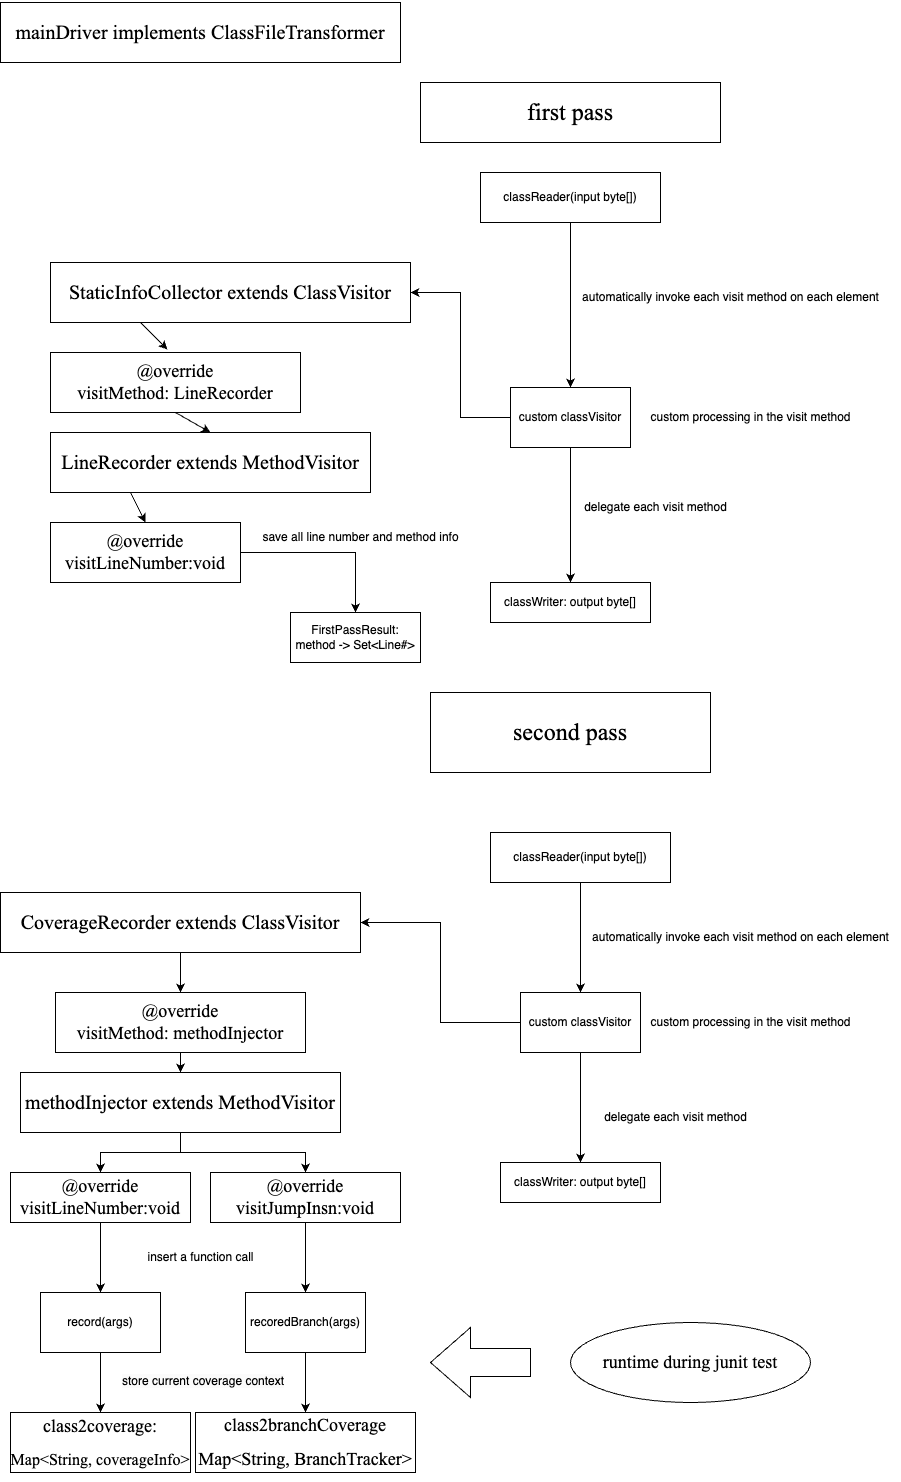

The diagram above was exported from draw.io. Its source (the exported page's mxGraphModel, read from the mxfile embedded in the PNG):
<mxGraphModel dx="1026" dy="659" grid="1" gridSize="10" guides="1" tooltips="1" connect="1" arrows="1" fold="1" page="1" pageScale="1" pageWidth="850" pageHeight="1100" math="0" shadow="0">
  <root>
    <mxCell id="0" />
    <mxCell id="1" parent="0" />
    <mxCell id="_T47_QlXfjNcCWRfcqJe-1" value="&lt;div style=&quot;font-size: 15pt;&quot;&gt;&lt;pre style=&quot;&quot;&gt;&lt;font style=&quot;&quot; face=&quot;Times New Roman&quot;&gt;mainDriver implements ClassFileTransformer&lt;/font&gt;&lt;/pre&gt;&lt;/div&gt;" style="rounded=0;whiteSpace=wrap;html=1;" parent="1" vertex="1">
      <mxGeometry x="20" y="20" width="400" height="60" as="geometry" />
    </mxCell>
    <mxCell id="_T47_QlXfjNcCWRfcqJe-3" value="&lt;font style=&quot;font-size: 24px;&quot; face=&quot;Times New Roman&quot;&gt;first pass&lt;/font&gt;" style="rounded=0;whiteSpace=wrap;html=1;" parent="1" vertex="1">
      <mxGeometry x="440" y="100" width="300" height="60" as="geometry" />
    </mxCell>
    <mxCell id="_T47_QlXfjNcCWRfcqJe-4" value="&lt;div style=&quot;font-size: 15pt;&quot;&gt;&lt;pre style=&quot;&quot;&gt;&lt;font face=&quot;Times New Roman&quot;&gt;StaticInfoCollector extends ClassVisitor&lt;/font&gt;&lt;/pre&gt;&lt;/div&gt;" style="rounded=0;whiteSpace=wrap;html=1;" parent="1" vertex="1">
      <mxGeometry x="70" y="280" width="360" height="60" as="geometry" />
    </mxCell>
    <mxCell id="_T47_QlXfjNcCWRfcqJe-5" value="&lt;font style=&quot;font-size: 18px;&quot; face=&quot;Times New Roman&quot;&gt;@override&lt;br&gt;visitMethod: LineRecorder&lt;/font&gt;" style="rounded=0;whiteSpace=wrap;html=1;" parent="1" vertex="1">
      <mxGeometry x="70" y="370" width="250" height="60" as="geometry" />
    </mxCell>
    <mxCell id="_T47_QlXfjNcCWRfcqJe-6" value="&lt;div style=&quot;font-size: 15pt;&quot;&gt;&lt;pre style=&quot;&quot;&gt;&lt;font face=&quot;Times New Roman&quot;&gt;LineRecorder extends MethodVisitor&lt;/font&gt;&lt;/pre&gt;&lt;/div&gt;" style="rounded=0;whiteSpace=wrap;html=1;" parent="1" vertex="1">
      <mxGeometry x="70" y="450" width="320" height="60" as="geometry" />
    </mxCell>
    <mxCell id="_T47_QlXfjNcCWRfcqJe-7" value="&lt;font style=&quot;&quot;&gt;&lt;font face=&quot;Times New Roman&quot; style=&quot;font-size: 18px;&quot;&gt;@override&lt;br&gt;&lt;span style=&quot;background-color: initial;&quot;&gt;visitLineNumber:void&lt;/span&gt;&lt;/font&gt;&lt;br&gt;&lt;/font&gt;" style="rounded=0;whiteSpace=wrap;html=1;" parent="1" vertex="1">
      <mxGeometry x="70" y="540" width="190" height="60" as="geometry" />
    </mxCell>
    <mxCell id="_T47_QlXfjNcCWRfcqJe-8" value="" style="endArrow=classic;html=1;rounded=0;exitX=0.25;exitY=1;exitDx=0;exitDy=0;entryX=0.468;entryY=-0.05;entryDx=0;entryDy=0;entryPerimeter=0;" parent="1" source="_T47_QlXfjNcCWRfcqJe-4" target="_T47_QlXfjNcCWRfcqJe-5" edge="1">
      <mxGeometry width="50" height="50" relative="1" as="geometry">
        <mxPoint x="300" y="280" as="sourcePoint" />
        <mxPoint x="350" y="230" as="targetPoint" />
      </mxGeometry>
    </mxCell>
    <mxCell id="_T47_QlXfjNcCWRfcqJe-9" value="" style="endArrow=classic;html=1;rounded=0;exitX=0.5;exitY=1;exitDx=0;exitDy=0;entryX=0.5;entryY=0;entryDx=0;entryDy=0;" parent="1" source="_T47_QlXfjNcCWRfcqJe-5" target="_T47_QlXfjNcCWRfcqJe-6" edge="1">
      <mxGeometry width="50" height="50" relative="1" as="geometry">
        <mxPoint x="300" y="280" as="sourcePoint" />
        <mxPoint x="350" y="230" as="targetPoint" />
      </mxGeometry>
    </mxCell>
    <mxCell id="_T47_QlXfjNcCWRfcqJe-10" value="" style="endArrow=classic;html=1;rounded=0;exitX=0.25;exitY=1;exitDx=0;exitDy=0;entryX=0.5;entryY=0;entryDx=0;entryDy=0;" parent="1" source="_T47_QlXfjNcCWRfcqJe-6" target="_T47_QlXfjNcCWRfcqJe-7" edge="1">
      <mxGeometry width="50" height="50" relative="1" as="geometry">
        <mxPoint x="300" y="280" as="sourcePoint" />
        <mxPoint x="350" y="230" as="targetPoint" />
      </mxGeometry>
    </mxCell>
    <mxCell id="_T47_QlXfjNcCWRfcqJe-11" value="save all line number and method info" style="text;html=1;align=center;verticalAlign=middle;resizable=0;points=[];autosize=1;strokeColor=none;fillColor=none;" parent="1" vertex="1">
      <mxGeometry x="270" y="540" width="220" height="30" as="geometry" />
    </mxCell>
    <mxCell id="_T47_QlXfjNcCWRfcqJe-16" style="edgeStyle=orthogonalEdgeStyle;rounded=0;orthogonalLoop=1;jettySize=auto;html=1;exitX=0.5;exitY=1;exitDx=0;exitDy=0;entryX=0.5;entryY=0;entryDx=0;entryDy=0;" parent="1" source="_T47_QlXfjNcCWRfcqJe-12" target="_T47_QlXfjNcCWRfcqJe-13" edge="1">
      <mxGeometry relative="1" as="geometry" />
    </mxCell>
    <mxCell id="_T47_QlXfjNcCWRfcqJe-12" value="classReader(input byte[])" style="rounded=0;whiteSpace=wrap;html=1;" parent="1" vertex="1">
      <mxGeometry x="500" y="190" width="180" height="50" as="geometry" />
    </mxCell>
    <mxCell id="_T47_QlXfjNcCWRfcqJe-17" style="edgeStyle=orthogonalEdgeStyle;rounded=0;orthogonalLoop=1;jettySize=auto;html=1;exitX=0.5;exitY=1;exitDx=0;exitDy=0;" parent="1" source="_T47_QlXfjNcCWRfcqJe-13" target="_T47_QlXfjNcCWRfcqJe-14" edge="1">
      <mxGeometry relative="1" as="geometry" />
    </mxCell>
    <mxCell id="_T47_QlXfjNcCWRfcqJe-22" style="edgeStyle=orthogonalEdgeStyle;rounded=0;orthogonalLoop=1;jettySize=auto;html=1;entryX=1;entryY=0.5;entryDx=0;entryDy=0;" parent="1" source="_T47_QlXfjNcCWRfcqJe-13" target="_T47_QlXfjNcCWRfcqJe-4" edge="1">
      <mxGeometry relative="1" as="geometry" />
    </mxCell>
    <mxCell id="_T47_QlXfjNcCWRfcqJe-13" value="custom classVisitor" style="rounded=0;whiteSpace=wrap;html=1;" parent="1" vertex="1">
      <mxGeometry x="530" y="405" width="120" height="60" as="geometry" />
    </mxCell>
    <mxCell id="_T47_QlXfjNcCWRfcqJe-14" value="classWriter: output byte[]" style="rounded=0;whiteSpace=wrap;html=1;" parent="1" vertex="1">
      <mxGeometry x="510" y="600" width="160" height="40" as="geometry" />
    </mxCell>
    <mxCell id="_T47_QlXfjNcCWRfcqJe-15" value="&lt;font style=&quot;font-size: 24px;&quot; face=&quot;Times New Roman&quot;&gt;second pass&lt;/font&gt;" style="rounded=0;whiteSpace=wrap;html=1;" parent="1" vertex="1">
      <mxGeometry x="450" y="710" width="280" height="80" as="geometry" />
    </mxCell>
    <mxCell id="_T47_QlXfjNcCWRfcqJe-19" value="automatically invoke each visit method on each element" style="text;html=1;align=center;verticalAlign=middle;resizable=0;points=[];autosize=1;strokeColor=none;fillColor=none;" parent="1" vertex="1">
      <mxGeometry x="590" y="300" width="320" height="30" as="geometry" />
    </mxCell>
    <mxCell id="_T47_QlXfjNcCWRfcqJe-20" value="delegate each visit method" style="text;html=1;align=center;verticalAlign=middle;resizable=0;points=[];autosize=1;strokeColor=none;fillColor=none;" parent="1" vertex="1">
      <mxGeometry x="590" y="510" width="170" height="30" as="geometry" />
    </mxCell>
    <mxCell id="_T47_QlXfjNcCWRfcqJe-21" value="custom processing in the visit method" style="text;html=1;align=center;verticalAlign=middle;resizable=0;points=[];autosize=1;strokeColor=none;fillColor=none;" parent="1" vertex="1">
      <mxGeometry x="660" y="420" width="220" height="30" as="geometry" />
    </mxCell>
    <mxCell id="_T47_QlXfjNcCWRfcqJe-23" value="FirstPassResult:&lt;br&gt;method -&amp;gt; Set&amp;lt;Line#&amp;gt;" style="rounded=0;whiteSpace=wrap;html=1;" parent="1" vertex="1">
      <mxGeometry x="310" y="630" width="130" height="50" as="geometry" />
    </mxCell>
    <mxCell id="_T47_QlXfjNcCWRfcqJe-24" value="" style="endArrow=classic;html=1;rounded=0;entryX=0.5;entryY=0;entryDx=0;entryDy=0;exitX=1;exitY=0.5;exitDx=0;exitDy=0;" parent="1" source="_T47_QlXfjNcCWRfcqJe-7" target="_T47_QlXfjNcCWRfcqJe-23" edge="1">
      <mxGeometry width="50" height="50" relative="1" as="geometry">
        <mxPoint x="390" y="570" as="sourcePoint" />
        <mxPoint x="440" y="520" as="targetPoint" />
        <Array as="points">
          <mxPoint x="375" y="570" />
        </Array>
      </mxGeometry>
    </mxCell>
    <mxCell id="_T47_QlXfjNcCWRfcqJe-25" value="&lt;div style=&quot;font-size: 15pt;&quot;&gt;&lt;pre style=&quot;&quot;&gt;&lt;font face=&quot;Times New Roman&quot;&gt;CoverageRecorder extends ClassVisitor&lt;/font&gt;&lt;/pre&gt;&lt;/div&gt;" style="rounded=0;whiteSpace=wrap;html=1;" parent="1" vertex="1">
      <mxGeometry x="20" y="910" width="360" height="60" as="geometry" />
    </mxCell>
    <mxCell id="_T47_QlXfjNcCWRfcqJe-26" value="&lt;font style=&quot;font-size: 18px;&quot; face=&quot;Times New Roman&quot;&gt;@override&lt;br&gt;visitMethod: methodInjector&lt;/font&gt;" style="rounded=0;whiteSpace=wrap;html=1;" parent="1" vertex="1">
      <mxGeometry x="75" y="1010" width="250" height="60" as="geometry" />
    </mxCell>
    <mxCell id="_T47_QlXfjNcCWRfcqJe-62" style="edgeStyle=orthogonalEdgeStyle;rounded=0;orthogonalLoop=1;jettySize=auto;html=1;exitX=0.5;exitY=1;exitDx=0;exitDy=0;entryX=0.5;entryY=0;entryDx=0;entryDy=0;" parent="1" source="_T47_QlXfjNcCWRfcqJe-27" target="_T47_QlXfjNcCWRfcqJe-28" edge="1">
      <mxGeometry relative="1" as="geometry" />
    </mxCell>
    <mxCell id="_T47_QlXfjNcCWRfcqJe-63" style="edgeStyle=orthogonalEdgeStyle;rounded=0;orthogonalLoop=1;jettySize=auto;html=1;entryX=0.5;entryY=0;entryDx=0;entryDy=0;" parent="1" source="_T47_QlXfjNcCWRfcqJe-27" target="_T47_QlXfjNcCWRfcqJe-40" edge="1">
      <mxGeometry relative="1" as="geometry" />
    </mxCell>
    <mxCell id="_T47_QlXfjNcCWRfcqJe-27" value="&lt;div style=&quot;font-size: 15pt;&quot;&gt;&lt;pre style=&quot;&quot;&gt;&lt;font face=&quot;Times New Roman&quot;&gt;methodInjector extends MethodVisitor&lt;/font&gt;&lt;/pre&gt;&lt;/div&gt;" style="rounded=0;whiteSpace=wrap;html=1;" parent="1" vertex="1">
      <mxGeometry x="40" y="1090" width="320" height="60" as="geometry" />
    </mxCell>
    <mxCell id="_T47_QlXfjNcCWRfcqJe-58" style="edgeStyle=orthogonalEdgeStyle;rounded=0;orthogonalLoop=1;jettySize=auto;html=1;entryX=0.5;entryY=0;entryDx=0;entryDy=0;" parent="1" source="_T47_QlXfjNcCWRfcqJe-28" target="_T47_QlXfjNcCWRfcqJe-34" edge="1">
      <mxGeometry relative="1" as="geometry" />
    </mxCell>
    <mxCell id="_T47_QlXfjNcCWRfcqJe-28" value="&lt;font style=&quot;&quot;&gt;&lt;font face=&quot;Times New Roman&quot; style=&quot;font-size: 18px;&quot;&gt;@override&lt;br&gt;&lt;span style=&quot;background-color: initial;&quot;&gt;visitLineNumber:void&lt;/span&gt;&lt;/font&gt;&lt;br&gt;&lt;/font&gt;" style="rounded=0;whiteSpace=wrap;html=1;" parent="1" vertex="1">
      <mxGeometry x="30" y="1190" width="180" height="50" as="geometry" />
    </mxCell>
    <mxCell id="_T47_QlXfjNcCWRfcqJe-29" value="" style="endArrow=classic;html=1;rounded=0;exitX=0.5;exitY=1;exitDx=0;exitDy=0;entryX=0.5;entryY=0;entryDx=0;entryDy=0;" parent="1" source="_T47_QlXfjNcCWRfcqJe-25" target="_T47_QlXfjNcCWRfcqJe-26" edge="1">
      <mxGeometry width="50" height="50" relative="1" as="geometry">
        <mxPoint x="260" y="910" as="sourcePoint" />
        <mxPoint x="310" y="860" as="targetPoint" />
      </mxGeometry>
    </mxCell>
    <mxCell id="_T47_QlXfjNcCWRfcqJe-30" value="" style="endArrow=classic;html=1;rounded=0;exitX=0.5;exitY=1;exitDx=0;exitDy=0;entryX=0.5;entryY=0;entryDx=0;entryDy=0;" parent="1" source="_T47_QlXfjNcCWRfcqJe-26" target="_T47_QlXfjNcCWRfcqJe-27" edge="1">
      <mxGeometry width="50" height="50" relative="1" as="geometry">
        <mxPoint x="260" y="910" as="sourcePoint" />
        <mxPoint x="310" y="860" as="targetPoint" />
      </mxGeometry>
    </mxCell>
    <mxCell id="_T47_QlXfjNcCWRfcqJe-59" style="edgeStyle=orthogonalEdgeStyle;rounded=0;orthogonalLoop=1;jettySize=auto;html=1;entryX=0.5;entryY=0;entryDx=0;entryDy=0;" parent="1" source="_T47_QlXfjNcCWRfcqJe-34" target="_T47_QlXfjNcCWRfcqJe-35" edge="1">
      <mxGeometry relative="1" as="geometry" />
    </mxCell>
    <mxCell id="_T47_QlXfjNcCWRfcqJe-34" value="record(args)" style="rounded=0;whiteSpace=wrap;html=1;" parent="1" vertex="1">
      <mxGeometry x="60" y="1310" width="120" height="60" as="geometry" />
    </mxCell>
    <mxCell id="_T47_QlXfjNcCWRfcqJe-35" value="&lt;div style=&quot;&quot;&gt;&lt;pre style=&quot;&quot;&gt;&lt;font style=&quot;font-size: 18px;&quot; face=&quot;Times New Roman&quot;&gt;class2coverage:&lt;/font&gt;&lt;/pre&gt;&lt;pre style=&quot;&quot;&gt;&lt;div style=&quot;&quot;&gt;&lt;pre style=&quot;&quot;&gt;&lt;font size=&quot;3&quot; style=&quot;&quot; face=&quot;Times New Roman&quot;&gt;Map&amp;lt;String, coverageInfo&amp;gt;&lt;/font&gt;&lt;/pre&gt;&lt;/div&gt;&lt;/pre&gt;&lt;/div&gt;" style="rounded=0;whiteSpace=wrap;html=1;" parent="1" vertex="1">
      <mxGeometry x="30" y="1430" width="180" height="60" as="geometry" />
    </mxCell>
    <mxCell id="_T47_QlXfjNcCWRfcqJe-37" value="&lt;span style=&quot;color: rgb(0, 0, 0); font-family: Helvetica; font-size: 12px; font-style: normal; font-variant-ligatures: normal; font-variant-caps: normal; font-weight: 400; letter-spacing: normal; orphans: 2; text-align: center; text-indent: 0px; text-transform: none; widows: 2; word-spacing: 0px; -webkit-text-stroke-width: 0px; background-color: rgb(251, 251, 251); text-decoration-thickness: initial; text-decoration-style: initial; text-decoration-color: initial; float: none; display: inline !important;&quot;&gt;store current coverage context&lt;/span&gt;" style="text;whiteSpace=wrap;html=1;" parent="1" vertex="1">
      <mxGeometry x="140" y="1385" width="170" height="30" as="geometry" />
    </mxCell>
    <mxCell id="_T47_QlXfjNcCWRfcqJe-39" value="insert a function call" style="text;html=1;align=center;verticalAlign=middle;resizable=0;points=[];autosize=1;strokeColor=none;fillColor=none;" parent="1" vertex="1">
      <mxGeometry x="155" y="1260" width="130" height="30" as="geometry" />
    </mxCell>
    <mxCell id="_T47_QlXfjNcCWRfcqJe-60" style="edgeStyle=orthogonalEdgeStyle;rounded=0;orthogonalLoop=1;jettySize=auto;html=1;exitX=0.5;exitY=1;exitDx=0;exitDy=0;entryX=0.5;entryY=0;entryDx=0;entryDy=0;" parent="1" source="_T47_QlXfjNcCWRfcqJe-40" target="_T47_QlXfjNcCWRfcqJe-43" edge="1">
      <mxGeometry relative="1" as="geometry" />
    </mxCell>
    <mxCell id="_T47_QlXfjNcCWRfcqJe-40" value="&lt;font style=&quot;&quot;&gt;&lt;font face=&quot;Times New Roman&quot; style=&quot;font-size: 18px;&quot;&gt;@override&lt;br&gt;&lt;span style=&quot;background-color: initial;&quot;&gt;visitJumpInsn:void&lt;/span&gt;&lt;/font&gt;&lt;br&gt;&lt;/font&gt;" style="rounded=0;whiteSpace=wrap;html=1;" parent="1" vertex="1">
      <mxGeometry x="230" y="1190" width="190" height="50" as="geometry" />
    </mxCell>
    <mxCell id="_T47_QlXfjNcCWRfcqJe-61" style="edgeStyle=orthogonalEdgeStyle;rounded=0;orthogonalLoop=1;jettySize=auto;html=1;entryX=0.5;entryY=0;entryDx=0;entryDy=0;" parent="1" source="_T47_QlXfjNcCWRfcqJe-43" target="_T47_QlXfjNcCWRfcqJe-46" edge="1">
      <mxGeometry relative="1" as="geometry" />
    </mxCell>
    <mxCell id="_T47_QlXfjNcCWRfcqJe-43" value="recoredBranch(args)" style="rounded=0;whiteSpace=wrap;html=1;" parent="1" vertex="1">
      <mxGeometry x="265" y="1310" width="120" height="60" as="geometry" />
    </mxCell>
    <mxCell id="_T47_QlXfjNcCWRfcqJe-46" value="&lt;div style=&quot;&quot;&gt;&lt;pre style=&quot;&quot;&gt;&lt;pre style=&quot;border-color: var(--border-color);&quot;&gt;&lt;font style=&quot;border-color: var(--border-color); font-size: 18px;&quot; face=&quot;Times New Roman&quot;&gt;class2branchCoverage&lt;/font&gt;&lt;/pre&gt;&lt;/pre&gt;&lt;pre style=&quot;&quot;&gt;&lt;font style=&quot;font-size: 18px;&quot; face=&quot;Times New Roman&quot;&gt;Map&amp;lt;String, BranchTracker&amp;gt;&lt;/font&gt;&lt;/pre&gt;&lt;/div&gt;" style="rounded=0;whiteSpace=wrap;html=1;" parent="1" vertex="1">
      <mxGeometry x="215" y="1430" width="220" height="60" as="geometry" />
    </mxCell>
    <mxCell id="_T47_QlXfjNcCWRfcqJe-65" style="edgeStyle=orthogonalEdgeStyle;rounded=0;orthogonalLoop=1;jettySize=auto;html=1;exitX=0.5;exitY=1;exitDx=0;exitDy=0;entryX=0.5;entryY=0;entryDx=0;entryDy=0;" parent="1" source="_T47_QlXfjNcCWRfcqJe-66" target="_T47_QlXfjNcCWRfcqJe-68" edge="1">
      <mxGeometry relative="1" as="geometry" />
    </mxCell>
    <mxCell id="_T47_QlXfjNcCWRfcqJe-66" value="classReader(input byte[])" style="rounded=0;whiteSpace=wrap;html=1;" parent="1" vertex="1">
      <mxGeometry x="510" y="850" width="180" height="50" as="geometry" />
    </mxCell>
    <mxCell id="_T47_QlXfjNcCWRfcqJe-67" style="edgeStyle=orthogonalEdgeStyle;rounded=0;orthogonalLoop=1;jettySize=auto;html=1;exitX=0.5;exitY=1;exitDx=0;exitDy=0;" parent="1" source="_T47_QlXfjNcCWRfcqJe-68" target="_T47_QlXfjNcCWRfcqJe-69" edge="1">
      <mxGeometry relative="1" as="geometry" />
    </mxCell>
    <mxCell id="_T47_QlXfjNcCWRfcqJe-72" style="edgeStyle=orthogonalEdgeStyle;rounded=0;orthogonalLoop=1;jettySize=auto;html=1;exitX=0;exitY=0.5;exitDx=0;exitDy=0;entryX=1;entryY=0.5;entryDx=0;entryDy=0;" parent="1" source="_T47_QlXfjNcCWRfcqJe-68" target="_T47_QlXfjNcCWRfcqJe-25" edge="1">
      <mxGeometry relative="1" as="geometry" />
    </mxCell>
    <mxCell id="_T47_QlXfjNcCWRfcqJe-68" value="custom classVisitor" style="rounded=0;whiteSpace=wrap;html=1;" parent="1" vertex="1">
      <mxGeometry x="540" y="1010" width="120" height="60" as="geometry" />
    </mxCell>
    <mxCell id="_T47_QlXfjNcCWRfcqJe-69" value="classWriter: output byte[]" style="rounded=0;whiteSpace=wrap;html=1;" parent="1" vertex="1">
      <mxGeometry x="520" y="1180" width="160" height="40" as="geometry" />
    </mxCell>
    <mxCell id="_T47_QlXfjNcCWRfcqJe-70" value="delegate each visit method" style="text;html=1;align=center;verticalAlign=middle;resizable=0;points=[];autosize=1;strokeColor=none;fillColor=none;" parent="1" vertex="1">
      <mxGeometry x="610" y="1120" width="170" height="30" as="geometry" />
    </mxCell>
    <mxCell id="_T47_QlXfjNcCWRfcqJe-71" value="custom processing in the visit method" style="text;html=1;align=center;verticalAlign=middle;resizable=0;points=[];autosize=1;strokeColor=none;fillColor=none;" parent="1" vertex="1">
      <mxGeometry x="660" y="1025" width="220" height="30" as="geometry" />
    </mxCell>
    <mxCell id="_T47_QlXfjNcCWRfcqJe-73" value="automatically invoke each visit method on each element" style="text;html=1;align=center;verticalAlign=middle;resizable=0;points=[];autosize=1;strokeColor=none;fillColor=none;" parent="1" vertex="1">
      <mxGeometry x="600" y="940" width="320" height="30" as="geometry" />
    </mxCell>
    <mxCell id="_T47_QlXfjNcCWRfcqJe-74" value="&lt;font style=&quot;font-size: 18px;&quot; face=&quot;Times New Roman&quot;&gt;runtime during junit test&lt;/font&gt;" style="ellipse;whiteSpace=wrap;html=1;" parent="1" vertex="1">
      <mxGeometry x="590" y="1340" width="240" height="80" as="geometry" />
    </mxCell>
    <mxCell id="_T47_QlXfjNcCWRfcqJe-75" value="" style="html=1;shadow=0;dashed=0;align=center;verticalAlign=middle;shape=mxgraph.arrows2.arrow;dy=0.6;dx=40;flipH=1;notch=0;" parent="1" vertex="1">
      <mxGeometry x="450" y="1345" width="100" height="70" as="geometry" />
    </mxCell>
  </root>
</mxGraphModel>